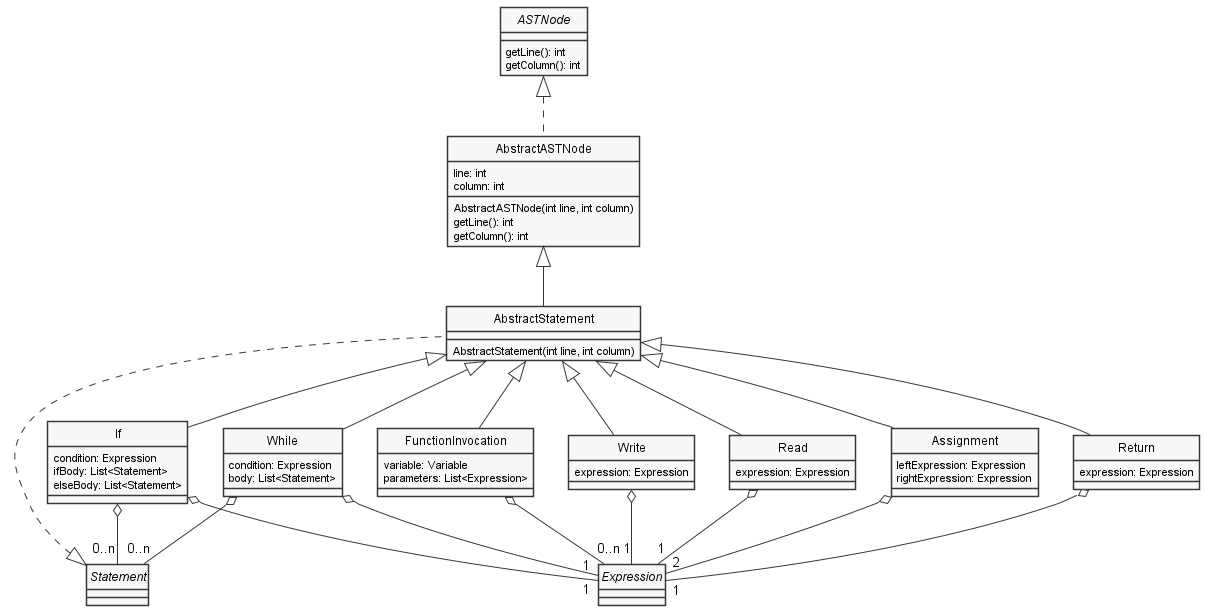

The diagram above was rendered by PlantUML. Its source (embedded in the PNG):
@startuml Statements
skinparam style strictuml
skinparam monochrome true


interface ASTNode {
    getLine(): int
    getColumn(): int
}

class AbstractASTNode {
    AbstractASTNode(int line, int column)
    getLine(): int
    getColumn(): int
    line: int
    column: int
}

interface Statement

class AbstractStatement {
    AbstractStatement(int line, int column)
}

interface Expression

class If {
    condition: Expression
    ifBody: List<Statement>
    elseBody: List<Statement>
}

class While {
    condition: Expression
    body: List<Statement>
}

class Write {
    expression: Expression
}

class Read {
    expression: Expression
}

class Assignment {
    leftExpression: Expression
    rightExpression: Expression
}

class Return {
    expression: Expression
}

class FunctionInvocation {
    variable: Variable
    parameters: List<Expression>
}

ASTNode <|.. AbstractASTNode

AbstractASTNode <|-- AbstractStatement

Statement <|.. AbstractStatement

AbstractStatement <|-- If
AbstractStatement <|-- While
AbstractStatement <|-- Write
AbstractStatement <|-- Read
AbstractStatement <|-- Assignment
AbstractStatement <|-- Return
AbstractStatement <|-- FunctionInvocation

If o-- "1" Expression
While o-- "1" Expression
Write o-- "1" Expression
Read o-- "1" Expression
Return o-- "1" Expression
Assignment o-- "2" Expression
FunctionInvocation o-- "0..n" Expression

If o-- "0..n" Statement
While o-- "0..n" Statement



@enduml